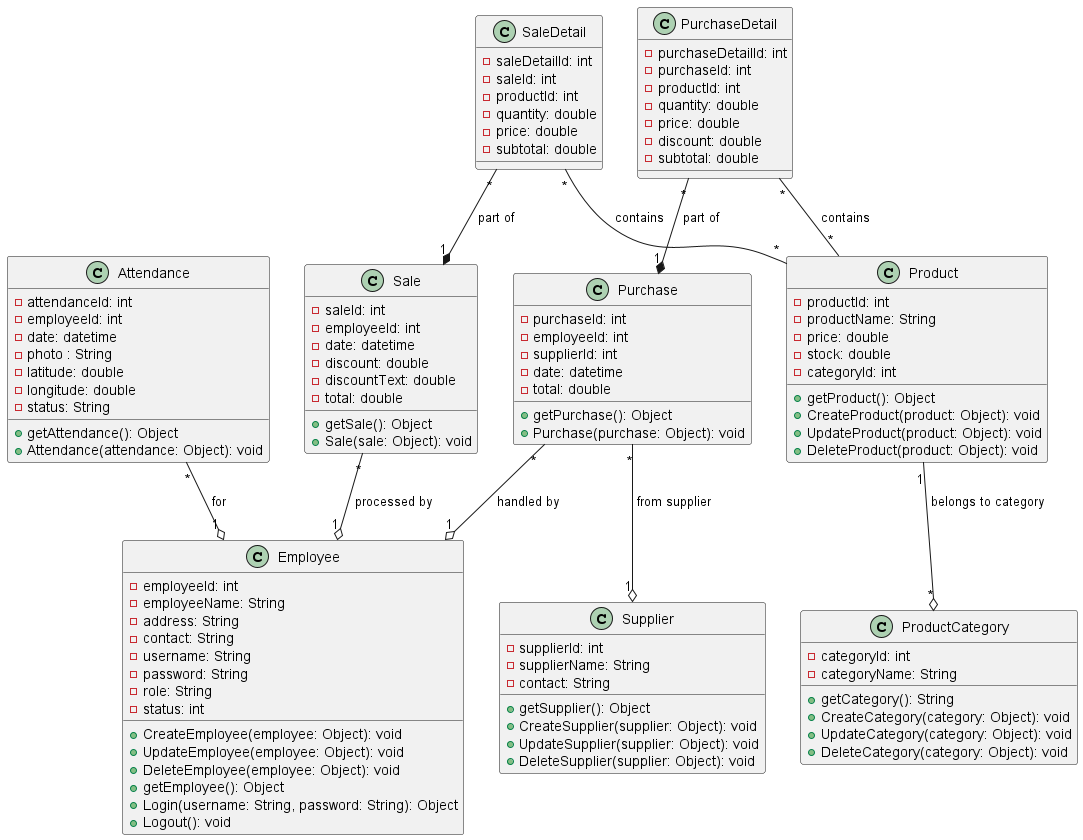

The diagram above was rendered by PlantUML. Its source (embedded in the PNG):
@startuml DiagramClass_FREINZ
class Employee {
    - employeeId: int
    - employeeName: String
    - address: String
    - contact: String
    - username: String
    - password: String
    - role: String
    - status: int
    + CreateEmployee(employee: Object): void
    + UpdateEmployee(employee: Object): void
    + DeleteEmployee(employee: Object): void
    + getEmployee(): Object
    + Login(username: String, password: String): Object
    + Logout(): void
}

class Product {
    - productId: int
    - productName: String
    - price: double
    - stock: double
    - categoryId: int
    + getProduct(): Object
    + CreateProduct(product: Object): void
    + UpdateProduct(product: Object): void
    + DeleteProduct(product: Object): void
}

class ProductCategory {
    - categoryId: int
    - categoryName: String
    + getCategory(): String
    + CreateCategory(category: Object): void
    + UpdateCategory(category: Object): void
    + DeleteCategory(category: Object): void
}

class Attendance {
    - attendanceId: int
    - employeeId: int
    - date: datetime
    - photo : String
    - latitude: double
    - longitude: double
    - status: String
    + getAttendance(): Object
    + Attendance(attendance: Object): void
}

class Sale {
    - saleId: int
    - employeeId: int
    - date: datetime
    - discount: double
    - discountText: double
    - total: double
    + getSale(): Object
    + Sale(sale: Object): void
}

class SaleDetail {
    - saleDetailId: int
    - saleId: int
    - productId: int
    - quantity: double
    - price: double
    - subtotal: double
}

class Purchase {
    - purchaseId: int
    - employeeId: int
    - supplierId: int
    - date: datetime
    - total: double
    + getPurchase(): Object
    + Purchase(purchase: Object): void
}

class PurchaseDetail {
    - purchaseDetailId: int
    - purchaseId: int
    - productId: int
    - quantity: double
    - price: double
    - discount: double
    - subtotal: double
}

class Supplier {
    - supplierId: int
    - supplierName: String
    - contact: String
    + getSupplier(): Object
    + CreateSupplier(supplier: Object): void
    + UpdateSupplier(supplier: Object): void
    + DeleteSupplier(supplier: Object): void
}

Product "1" --o "*" ProductCategory : " belongs to category"
Sale "*" --o "1" Employee : " processed by"
Purchase "*" --o "1" Employee : " handled by"
Purchase "*" --o "1" Supplier : " from supplier"
Attendance "*" --o "1" Employee : " for"
SaleDetail "*" --* "1" Sale : " part of"
SaleDetail "*" -- "*" Product : " contains"
PurchaseDetail "*" --* "1" Purchase : " part of"
PurchaseDetail "*" -- "*" Product : " contains"

@enduml